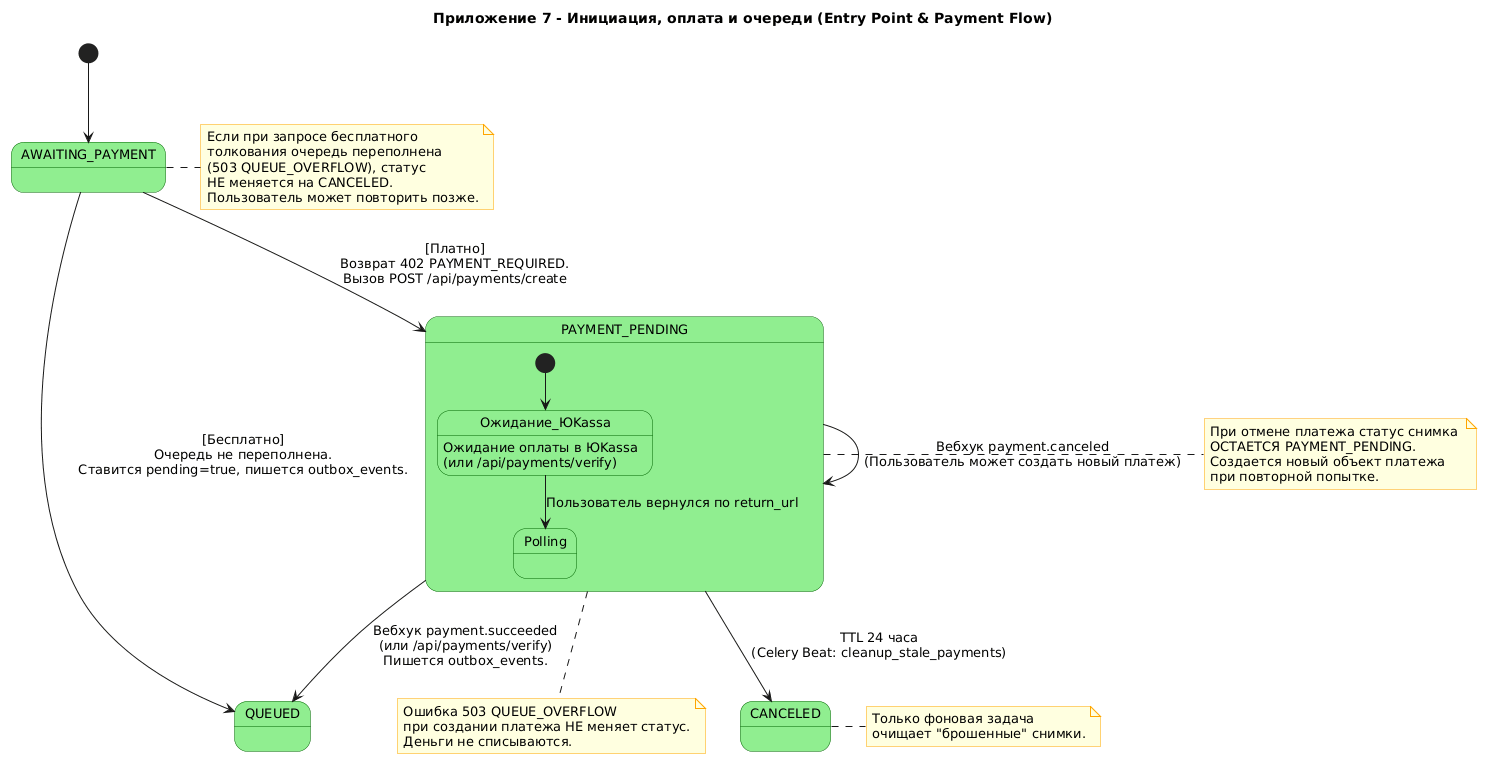

The diagram above was rendered by PlantUML. Its source (embedded in the PNG):
@startuml
skinparam style strictuml
skinparam state {
    BackgroundColor LightGreen
    BorderColor DarkGreen
    FontName Arial
    FontSize 13
}
skinparam note {
    BackgroundColor LightYellow
    BorderColor Orange
}

title Приложение 7 - Инициация, оплата и очереди (Entry Point & Payment Flow)

[*] --> AWAITING_PAYMENT

AWAITING_PAYMENT --> QUEUED : [Бесплатно]\nОчередь не переполнена.\nСтавится pending=true, пишется outbox_events.

AWAITING_PAYMENT --> PAYMENT_PENDING : [Платно]\nВозврат 402 PAYMENT_REQUIRED.\nВызов POST /api/payments/create

note right of AWAITING_PAYMENT
  Если при запросе бесплатного 
  толкования очередь переполнена 
  (503 QUEUE_OVERFLOW), статус 
  НЕ меняется на CANCELED. 
  Пользователь может повторить позже.
end note

state PAYMENT_PENDING {
    [*] --> Ожидание_ЮKassa
    Ожидание_ЮKassa : Ожидание оплаты в ЮKassa
    Ожидание_ЮKassa --> Polling : Пользователь вернулся по return_url
    Ожидание_ЮKassa : (или /api/payments/verify)
}

PAYMENT_PENDING --> QUEUED : Вебхук payment.succeeded\n(или /api/payments/verify)\nПишется outbox_events.

PAYMENT_PENDING --> PAYMENT_PENDING : Вебхук payment.canceled\n(Пользователь может создать новый платеж)
note right of PAYMENT_PENDING
  При отмене платежа статус снимка 
  ОСТАЕТСЯ PAYMENT_PENDING.
  Создается новый объект платежа 
  при повторной попытке.
end note

PAYMENT_PENDING --> CANCELED : TTL 24 часа\n(Celery Beat: cleanup_stale_payments)
note right of CANCELED
  Только фоновая задача 
  очищает "брошенные" снимки.
end note

note bottom of PAYMENT_PENDING
  Ошибка 503 QUEUE_OVERFLOW 
  при создании платежа НЕ меняет статус.
  Деньги не списываются.
end note
@enduml